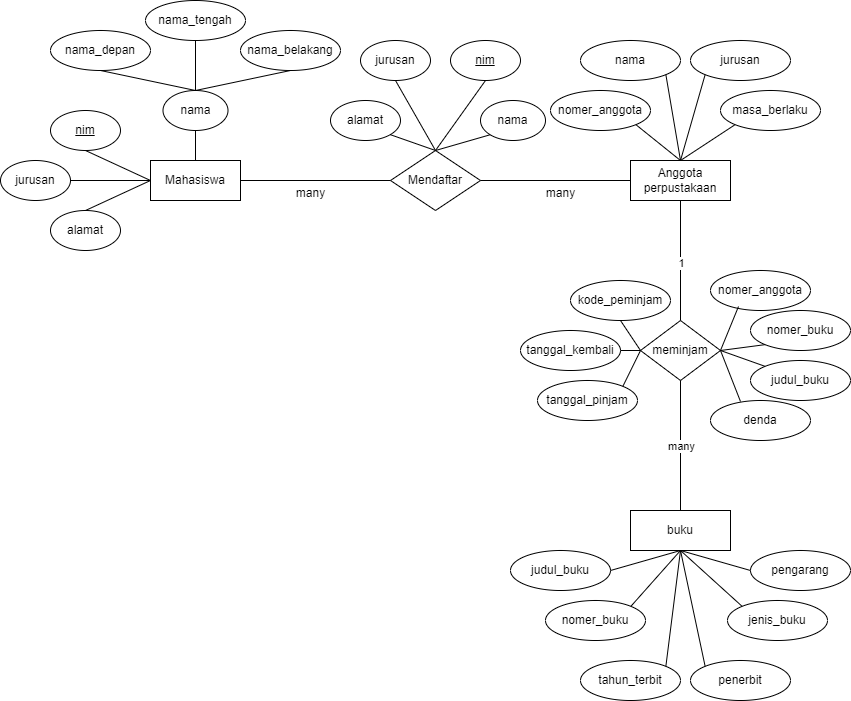

The diagram above was exported from draw.io. Its source (the exported page's mxGraphModel, read from the mxfile embedded in the PNG):
<mxGraphModel dx="954" dy="592" grid="1" gridSize="10" guides="1" tooltips="1" connect="1" arrows="1" fold="1" page="1" pageScale="1" pageWidth="827" pageHeight="1169" math="0" shadow="0">
  <root>
    <mxCell id="0" />
    <mxCell id="1" parent="0" />
    <mxCell id="2F7qU30TfzhKVuEZWxVw-1" value="Mahasiswa" style="whiteSpace=wrap;html=1;align=center;" parent="1" vertex="1">
      <mxGeometry x="150" y="250" width="90" height="40" as="geometry" />
    </mxCell>
    <mxCell id="2F7qU30TfzhKVuEZWxVw-2" value="nama" style="ellipse;whiteSpace=wrap;html=1;align=center;" parent="1" vertex="1">
      <mxGeometry x="162.5" y="180" width="65" height="40" as="geometry" />
    </mxCell>
    <mxCell id="2F7qU30TfzhKVuEZWxVw-3" value="nama_depan" style="ellipse;whiteSpace=wrap;html=1;align=center;" parent="1" vertex="1">
      <mxGeometry x="50" y="120" width="100" height="40" as="geometry" />
    </mxCell>
    <mxCell id="2F7qU30TfzhKVuEZWxVw-4" value="nama_belakang" style="ellipse;whiteSpace=wrap;html=1;align=center;" parent="1" vertex="1">
      <mxGeometry x="240" y="120" width="100" height="40" as="geometry" />
    </mxCell>
    <mxCell id="2F7qU30TfzhKVuEZWxVw-5" value="nama_tengah" style="ellipse;whiteSpace=wrap;html=1;align=center;" parent="1" vertex="1">
      <mxGeometry x="145" y="90" width="100" height="40" as="geometry" />
    </mxCell>
    <mxCell id="2F7qU30TfzhKVuEZWxVw-6" value="nim" style="ellipse;whiteSpace=wrap;html=1;align=center;fontStyle=4;" parent="1" vertex="1">
      <mxGeometry x="50" y="200" width="70" height="40" as="geometry" />
    </mxCell>
    <mxCell id="2F7qU30TfzhKVuEZWxVw-8" value="jurusan" style="ellipse;whiteSpace=wrap;html=1;align=center;" parent="1" vertex="1">
      <mxGeometry y="250" width="70" height="40" as="geometry" />
    </mxCell>
    <mxCell id="2F7qU30TfzhKVuEZWxVw-9" value="alamat" style="ellipse;whiteSpace=wrap;html=1;align=center;" parent="1" vertex="1">
      <mxGeometry x="50" y="300" width="70" height="40" as="geometry" />
    </mxCell>
    <mxCell id="2F7qU30TfzhKVuEZWxVw-10" value="Mendaftar" style="shape=rhombus;perimeter=rhombusPerimeter;whiteSpace=wrap;html=1;align=center;" parent="1" vertex="1">
      <mxGeometry x="390" y="240" width="90" height="60" as="geometry" />
    </mxCell>
    <mxCell id="2F7qU30TfzhKVuEZWxVw-11" value="alamat" style="ellipse;whiteSpace=wrap;html=1;align=center;" parent="1" vertex="1">
      <mxGeometry x="330" y="190" width="70" height="40" as="geometry" />
    </mxCell>
    <mxCell id="2F7qU30TfzhKVuEZWxVw-12" value="jurusan" style="ellipse;whiteSpace=wrap;html=1;align=center;" parent="1" vertex="1">
      <mxGeometry x="360" y="130" width="70" height="40" as="geometry" />
    </mxCell>
    <mxCell id="2F7qU30TfzhKVuEZWxVw-13" value="nim" style="ellipse;whiteSpace=wrap;html=1;align=center;fontStyle=4;" parent="1" vertex="1">
      <mxGeometry x="450" y="130" width="70" height="40" as="geometry" />
    </mxCell>
    <mxCell id="2F7qU30TfzhKVuEZWxVw-14" value="nama" style="ellipse;whiteSpace=wrap;html=1;align=center;" parent="1" vertex="1">
      <mxGeometry x="480" y="190" width="65" height="40" as="geometry" />
    </mxCell>
    <mxCell id="2F7qU30TfzhKVuEZWxVw-15" value="Anggota perpustakaan" style="whiteSpace=wrap;html=1;align=center;" parent="1" vertex="1">
      <mxGeometry x="630" y="250" width="100" height="40" as="geometry" />
    </mxCell>
    <mxCell id="2F7qU30TfzhKVuEZWxVw-17" value="nomer_anggota" style="ellipse;whiteSpace=wrap;html=1;align=center;" parent="1" vertex="1">
      <mxGeometry x="550" y="180" width="100" height="40" as="geometry" />
    </mxCell>
    <mxCell id="2F7qU30TfzhKVuEZWxVw-18" value="nama" style="ellipse;whiteSpace=wrap;html=1;align=center;" parent="1" vertex="1">
      <mxGeometry x="580" y="130" width="100" height="40" as="geometry" />
    </mxCell>
    <mxCell id="2F7qU30TfzhKVuEZWxVw-19" value="jurusan" style="ellipse;whiteSpace=wrap;html=1;align=center;" parent="1" vertex="1">
      <mxGeometry x="690" y="130" width="100" height="40" as="geometry" />
    </mxCell>
    <mxCell id="2F7qU30TfzhKVuEZWxVw-20" value="masa_berlaku" style="ellipse;whiteSpace=wrap;html=1;align=center;" parent="1" vertex="1">
      <mxGeometry x="720" y="180" width="100" height="40" as="geometry" />
    </mxCell>
    <mxCell id="2F7qU30TfzhKVuEZWxVw-21" value="" style="endArrow=none;html=1;rounded=0;entryX=0.5;entryY=1;entryDx=0;entryDy=0;exitX=0.5;exitY=0;exitDx=0;exitDy=0;" parent="1" source="2F7qU30TfzhKVuEZWxVw-1" target="2F7qU30TfzhKVuEZWxVw-2" edge="1">
      <mxGeometry relative="1" as="geometry">
        <mxPoint x="190" y="300" as="sourcePoint" />
        <mxPoint x="350" y="300" as="targetPoint" />
      </mxGeometry>
    </mxCell>
    <mxCell id="2F7qU30TfzhKVuEZWxVw-22" value="" style="endArrow=none;html=1;rounded=0;exitX=0.5;exitY=1;exitDx=0;exitDy=0;entryX=0.5;entryY=0;entryDx=0;entryDy=0;" parent="1" source="2F7qU30TfzhKVuEZWxVw-4" target="2F7qU30TfzhKVuEZWxVw-2" edge="1">
      <mxGeometry relative="1" as="geometry">
        <mxPoint x="330" y="210" as="sourcePoint" />
        <mxPoint x="490" y="210" as="targetPoint" />
      </mxGeometry>
    </mxCell>
    <mxCell id="2F7qU30TfzhKVuEZWxVw-23" value="" style="endArrow=none;html=1;rounded=0;exitX=0.5;exitY=1;exitDx=0;exitDy=0;entryX=0.5;entryY=0;entryDx=0;entryDy=0;" parent="1" source="2F7qU30TfzhKVuEZWxVw-5" target="2F7qU30TfzhKVuEZWxVw-2" edge="1">
      <mxGeometry relative="1" as="geometry">
        <mxPoint x="300" y="170" as="sourcePoint" />
        <mxPoint x="205" y="190" as="targetPoint" />
      </mxGeometry>
    </mxCell>
    <mxCell id="2F7qU30TfzhKVuEZWxVw-24" value="" style="endArrow=none;html=1;rounded=0;exitX=0.5;exitY=1;exitDx=0;exitDy=0;entryX=0.5;entryY=0;entryDx=0;entryDy=0;" parent="1" source="2F7qU30TfzhKVuEZWxVw-3" target="2F7qU30TfzhKVuEZWxVw-2" edge="1">
      <mxGeometry relative="1" as="geometry">
        <mxPoint x="300" y="170" as="sourcePoint" />
        <mxPoint x="200" y="180" as="targetPoint" />
      </mxGeometry>
    </mxCell>
    <mxCell id="2F7qU30TfzhKVuEZWxVw-25" value="" style="endArrow=none;html=1;rounded=0;exitX=0.5;exitY=1;exitDx=0;exitDy=0;entryX=0;entryY=0.5;entryDx=0;entryDy=0;" parent="1" source="2F7qU30TfzhKVuEZWxVw-6" target="2F7qU30TfzhKVuEZWxVw-1" edge="1">
      <mxGeometry relative="1" as="geometry">
        <mxPoint x="330" y="210" as="sourcePoint" />
        <mxPoint x="490" y="210" as="targetPoint" />
      </mxGeometry>
    </mxCell>
    <mxCell id="2F7qU30TfzhKVuEZWxVw-26" value="" style="endArrow=none;html=1;rounded=0;exitX=1;exitY=0.5;exitDx=0;exitDy=0;entryX=0;entryY=0.5;entryDx=0;entryDy=0;" parent="1" source="2F7qU30TfzhKVuEZWxVw-8" target="2F7qU30TfzhKVuEZWxVw-1" edge="1">
      <mxGeometry relative="1" as="geometry">
        <mxPoint x="95" y="250" as="sourcePoint" />
        <mxPoint x="160" y="280" as="targetPoint" />
      </mxGeometry>
    </mxCell>
    <mxCell id="2F7qU30TfzhKVuEZWxVw-27" value="" style="endArrow=none;html=1;rounded=0;exitX=0.5;exitY=0;exitDx=0;exitDy=0;entryX=0;entryY=0.5;entryDx=0;entryDy=0;" parent="1" source="2F7qU30TfzhKVuEZWxVw-9" target="2F7qU30TfzhKVuEZWxVw-1" edge="1">
      <mxGeometry relative="1" as="geometry">
        <mxPoint x="80" y="280" as="sourcePoint" />
        <mxPoint x="160" y="280" as="targetPoint" />
      </mxGeometry>
    </mxCell>
    <mxCell id="2F7qU30TfzhKVuEZWxVw-28" value="" style="endArrow=none;html=1;rounded=0;exitX=1;exitY=0.5;exitDx=0;exitDy=0;entryX=0;entryY=0.5;entryDx=0;entryDy=0;" parent="1" source="2F7qU30TfzhKVuEZWxVw-1" target="2F7qU30TfzhKVuEZWxVw-10" edge="1">
      <mxGeometry relative="1" as="geometry">
        <mxPoint x="330" y="210" as="sourcePoint" />
        <mxPoint x="490" y="210" as="targetPoint" />
      </mxGeometry>
    </mxCell>
    <mxCell id="2F7qU30TfzhKVuEZWxVw-29" value="" style="endArrow=none;html=1;rounded=0;exitX=0.5;exitY=0;exitDx=0;exitDy=0;entryX=0.5;entryY=1;entryDx=0;entryDy=0;" parent="1" source="2F7qU30TfzhKVuEZWxVw-10" target="2F7qU30TfzhKVuEZWxVw-13" edge="1">
      <mxGeometry relative="1" as="geometry">
        <mxPoint x="250" y="280" as="sourcePoint" />
        <mxPoint x="400" y="280" as="targetPoint" />
      </mxGeometry>
    </mxCell>
    <mxCell id="2F7qU30TfzhKVuEZWxVw-30" value="" style="endArrow=none;html=1;rounded=0;exitX=0;exitY=1;exitDx=0;exitDy=0;entryX=0.5;entryY=0;entryDx=0;entryDy=0;" parent="1" source="2F7qU30TfzhKVuEZWxVw-14" target="2F7qU30TfzhKVuEZWxVw-10" edge="1">
      <mxGeometry relative="1" as="geometry">
        <mxPoint x="260" y="290" as="sourcePoint" />
        <mxPoint x="410" y="290" as="targetPoint" />
      </mxGeometry>
    </mxCell>
    <mxCell id="2F7qU30TfzhKVuEZWxVw-31" value="" style="endArrow=none;html=1;rounded=0;exitX=1;exitY=1;exitDx=0;exitDy=0;entryX=0.5;entryY=0;entryDx=0;entryDy=0;" parent="1" source="2F7qU30TfzhKVuEZWxVw-11" target="2F7qU30TfzhKVuEZWxVw-10" edge="1">
      <mxGeometry relative="1" as="geometry">
        <mxPoint x="270" y="300" as="sourcePoint" />
        <mxPoint x="420" y="300" as="targetPoint" />
      </mxGeometry>
    </mxCell>
    <mxCell id="2F7qU30TfzhKVuEZWxVw-32" value="" style="endArrow=none;html=1;rounded=0;exitX=0.5;exitY=1;exitDx=0;exitDy=0;entryX=0.5;entryY=0;entryDx=0;entryDy=0;" parent="1" source="2F7qU30TfzhKVuEZWxVw-12" target="2F7qU30TfzhKVuEZWxVw-10" edge="1">
      <mxGeometry relative="1" as="geometry">
        <mxPoint x="280" y="310" as="sourcePoint" />
        <mxPoint x="430" y="310" as="targetPoint" />
      </mxGeometry>
    </mxCell>
    <mxCell id="2F7qU30TfzhKVuEZWxVw-33" value="" style="endArrow=none;html=1;rounded=0;exitX=1;exitY=0.5;exitDx=0;exitDy=0;entryX=0;entryY=0.5;entryDx=0;entryDy=0;" parent="1" source="2F7qU30TfzhKVuEZWxVw-10" target="2F7qU30TfzhKVuEZWxVw-15" edge="1">
      <mxGeometry relative="1" as="geometry">
        <mxPoint x="250" y="280" as="sourcePoint" />
        <mxPoint x="400" y="280" as="targetPoint" />
      </mxGeometry>
    </mxCell>
    <mxCell id="2F7qU30TfzhKVuEZWxVw-34" value="" style="endArrow=none;html=1;rounded=0;exitX=1;exitY=1;exitDx=0;exitDy=0;entryX=0.5;entryY=0;entryDx=0;entryDy=0;" parent="1" source="2F7qU30TfzhKVuEZWxVw-18" target="2F7qU30TfzhKVuEZWxVw-15" edge="1">
      <mxGeometry relative="1" as="geometry">
        <mxPoint x="490" y="280" as="sourcePoint" />
        <mxPoint x="647" y="280" as="targetPoint" />
      </mxGeometry>
    </mxCell>
    <mxCell id="2F7qU30TfzhKVuEZWxVw-35" value="" style="endArrow=none;html=1;rounded=0;exitX=0.5;exitY=0;exitDx=0;exitDy=0;entryX=0;entryY=1;entryDx=0;entryDy=0;" parent="1" source="2F7qU30TfzhKVuEZWxVw-15" target="2F7qU30TfzhKVuEZWxVw-19" edge="1">
      <mxGeometry relative="1" as="geometry">
        <mxPoint x="500" y="290" as="sourcePoint" />
        <mxPoint x="657" y="290" as="targetPoint" />
      </mxGeometry>
    </mxCell>
    <mxCell id="2F7qU30TfzhKVuEZWxVw-36" value="" style="endArrow=none;html=1;rounded=0;exitX=1;exitY=1;exitDx=0;exitDy=0;entryX=0.5;entryY=0;entryDx=0;entryDy=0;" parent="1" source="2F7qU30TfzhKVuEZWxVw-17" target="2F7qU30TfzhKVuEZWxVw-15" edge="1">
      <mxGeometry relative="1" as="geometry">
        <mxPoint x="510" y="300" as="sourcePoint" />
        <mxPoint x="667" y="300" as="targetPoint" />
      </mxGeometry>
    </mxCell>
    <mxCell id="2F7qU30TfzhKVuEZWxVw-37" value="" style="endArrow=none;html=1;rounded=0;exitX=0.5;exitY=0;exitDx=0;exitDy=0;entryX=0;entryY=1;entryDx=0;entryDy=0;" parent="1" source="2F7qU30TfzhKVuEZWxVw-15" target="2F7qU30TfzhKVuEZWxVw-20" edge="1">
      <mxGeometry relative="1" as="geometry">
        <mxPoint x="520" y="310" as="sourcePoint" />
        <mxPoint x="677" y="310" as="targetPoint" />
      </mxGeometry>
    </mxCell>
    <mxCell id="2F7qU30TfzhKVuEZWxVw-38" value="meminjam" style="shape=rhombus;perimeter=rhombusPerimeter;whiteSpace=wrap;html=1;align=center;" parent="1" vertex="1">
      <mxGeometry x="640" y="410" width="80" height="60" as="geometry" />
    </mxCell>
    <mxCell id="2F7qU30TfzhKVuEZWxVw-39" value="tanggal_kembali" style="ellipse;whiteSpace=wrap;html=1;align=center;" parent="1" vertex="1">
      <mxGeometry x="520" y="420" width="100" height="40" as="geometry" />
    </mxCell>
    <mxCell id="2F7qU30TfzhKVuEZWxVw-40" value="kode_peminjam" style="ellipse;whiteSpace=wrap;html=1;align=center;" parent="1" vertex="1">
      <mxGeometry x="570" y="370" width="100" height="40" as="geometry" />
    </mxCell>
    <mxCell id="2F7qU30TfzhKVuEZWxVw-41" value="tanggal_pinjam" style="ellipse;whiteSpace=wrap;html=1;align=center;" parent="1" vertex="1">
      <mxGeometry x="537" y="470" width="100" height="40" as="geometry" />
    </mxCell>
    <mxCell id="2F7qU30TfzhKVuEZWxVw-43" value="" style="endArrow=none;html=1;rounded=0;exitX=0.5;exitY=1;exitDx=0;exitDy=0;entryX=0.5;entryY=0;entryDx=0;entryDy=0;" parent="1" source="2F7qU30TfzhKVuEZWxVw-15" target="2F7qU30TfzhKVuEZWxVw-38" edge="1">
      <mxGeometry relative="1" as="geometry">
        <mxPoint x="330" y="310" as="sourcePoint" />
        <mxPoint x="490" y="310" as="targetPoint" />
      </mxGeometry>
    </mxCell>
    <mxCell id="2F7qU30TfzhKVuEZWxVw-60" value="1" style="edgeLabel;html=1;align=center;verticalAlign=middle;resizable=0;points=[];" parent="2F7qU30TfzhKVuEZWxVw-43" vertex="1" connectable="0">
      <mxGeometry x="0.0333" relative="1" as="geometry">
        <mxPoint as="offset" />
      </mxGeometry>
    </mxCell>
    <mxCell id="2F7qU30TfzhKVuEZWxVw-44" value="nomer_anggota" style="ellipse;whiteSpace=wrap;html=1;align=center;" parent="1" vertex="1">
      <mxGeometry x="710" y="360" width="100" height="40" as="geometry" />
    </mxCell>
    <mxCell id="2F7qU30TfzhKVuEZWxVw-45" value="nomer_buku" style="ellipse;whiteSpace=wrap;html=1;align=center;" parent="1" vertex="1">
      <mxGeometry x="750" y="400" width="100" height="40" as="geometry" />
    </mxCell>
    <mxCell id="2F7qU30TfzhKVuEZWxVw-46" value="judul_buku" style="ellipse;whiteSpace=wrap;html=1;align=center;" parent="1" vertex="1">
      <mxGeometry x="750" y="450" width="100" height="40" as="geometry" />
    </mxCell>
    <mxCell id="2F7qU30TfzhKVuEZWxVw-47" value="denda" style="ellipse;whiteSpace=wrap;html=1;align=center;" parent="1" vertex="1">
      <mxGeometry x="710" y="490" width="100" height="40" as="geometry" />
    </mxCell>
    <mxCell id="2F7qU30TfzhKVuEZWxVw-48" value="" style="endArrow=none;html=1;rounded=0;exitX=1;exitY=0;exitDx=0;exitDy=0;entryX=0;entryY=0.5;entryDx=0;entryDy=0;" parent="1" source="2F7qU30TfzhKVuEZWxVw-41" target="2F7qU30TfzhKVuEZWxVw-38" edge="1">
      <mxGeometry relative="1" as="geometry">
        <mxPoint x="245" y="330" as="sourcePoint" />
        <mxPoint x="405" y="330" as="targetPoint" />
      </mxGeometry>
    </mxCell>
    <mxCell id="2F7qU30TfzhKVuEZWxVw-49" value="" style="endArrow=none;html=1;rounded=0;entryX=0.5;entryY=1;entryDx=0;entryDy=0;exitX=0;exitY=0.5;exitDx=0;exitDy=0;" parent="1" source="2F7qU30TfzhKVuEZWxVw-38" target="2F7qU30TfzhKVuEZWxVw-40" edge="1">
      <mxGeometry relative="1" as="geometry">
        <mxPoint x="310" y="399" as="sourcePoint" />
        <mxPoint x="470" y="399" as="targetPoint" />
      </mxGeometry>
    </mxCell>
    <mxCell id="2F7qU30TfzhKVuEZWxVw-50" value="" style="endArrow=none;html=1;rounded=0;exitX=1;exitY=0.5;exitDx=0;exitDy=0;entryX=0;entryY=0.5;entryDx=0;entryDy=0;" parent="1" source="2F7qU30TfzhKVuEZWxVw-39" target="2F7qU30TfzhKVuEZWxVw-38" edge="1">
      <mxGeometry relative="1" as="geometry">
        <mxPoint x="240" y="449" as="sourcePoint" />
        <mxPoint x="400" y="449" as="targetPoint" />
      </mxGeometry>
    </mxCell>
    <mxCell id="2F7qU30TfzhKVuEZWxVw-51" value="" style="endArrow=none;html=1;rounded=0;exitX=0.3;exitY=0.025;exitDx=0;exitDy=0;entryX=1;entryY=0.5;entryDx=0;entryDy=0;exitPerimeter=0;" parent="1" source="2F7qU30TfzhKVuEZWxVw-47" target="2F7qU30TfzhKVuEZWxVw-38" edge="1">
      <mxGeometry relative="1" as="geometry">
        <mxPoint x="632" y="486" as="sourcePoint" />
        <mxPoint x="657" y="460" as="targetPoint" />
      </mxGeometry>
    </mxCell>
    <mxCell id="2F7qU30TfzhKVuEZWxVw-52" value="" style="endArrow=none;html=1;rounded=0;exitX=0;exitY=0;exitDx=0;exitDy=0;entryX=1;entryY=0.5;entryDx=0;entryDy=0;" parent="1" source="2F7qU30TfzhKVuEZWxVw-46" target="2F7qU30TfzhKVuEZWxVw-38" edge="1">
      <mxGeometry relative="1" as="geometry">
        <mxPoint x="642" y="496" as="sourcePoint" />
        <mxPoint x="667" y="470" as="targetPoint" />
      </mxGeometry>
    </mxCell>
    <mxCell id="2F7qU30TfzhKVuEZWxVw-53" value="" style="endArrow=none;html=1;rounded=0;exitX=0;exitY=1;exitDx=0;exitDy=0;entryX=1;entryY=0.5;entryDx=0;entryDy=0;" parent="1" source="2F7qU30TfzhKVuEZWxVw-45" target="2F7qU30TfzhKVuEZWxVw-38" edge="1">
      <mxGeometry relative="1" as="geometry">
        <mxPoint x="652" y="506" as="sourcePoint" />
        <mxPoint x="677" y="480" as="targetPoint" />
      </mxGeometry>
    </mxCell>
    <mxCell id="2F7qU30TfzhKVuEZWxVw-54" value="" style="endArrow=none;html=1;rounded=0;exitX=0.28;exitY=0.9;exitDx=0;exitDy=0;entryX=1;entryY=0.5;entryDx=0;entryDy=0;exitPerimeter=0;" parent="1" source="2F7qU30TfzhKVuEZWxVw-44" target="2F7qU30TfzhKVuEZWxVw-38" edge="1">
      <mxGeometry relative="1" as="geometry">
        <mxPoint x="662" y="516" as="sourcePoint" />
        <mxPoint x="687" y="490" as="targetPoint" />
      </mxGeometry>
    </mxCell>
    <mxCell id="2F7qU30TfzhKVuEZWxVw-57" value="many" style="text;html=1;align=center;verticalAlign=middle;resizable=0;points=[];autosize=1;strokeColor=none;fillColor=none;" parent="1" vertex="1">
      <mxGeometry x="285" y="268" width="50" height="30" as="geometry" />
    </mxCell>
    <mxCell id="2F7qU30TfzhKVuEZWxVw-58" value="many" style="text;html=1;align=center;verticalAlign=middle;resizable=0;points=[];autosize=1;strokeColor=none;fillColor=none;" parent="1" vertex="1">
      <mxGeometry x="535" y="268" width="50" height="30" as="geometry" />
    </mxCell>
    <mxCell id="2F7qU30TfzhKVuEZWxVw-61" value="buku" style="whiteSpace=wrap;html=1;align=center;" parent="1" vertex="1">
      <mxGeometry x="630" y="600" width="100" height="40" as="geometry" />
    </mxCell>
    <mxCell id="2F7qU30TfzhKVuEZWxVw-62" value="jenis_buku" style="ellipse;whiteSpace=wrap;html=1;align=center;" parent="1" vertex="1">
      <mxGeometry x="727" y="690" width="100" height="40" as="geometry" />
    </mxCell>
    <mxCell id="2F7qU30TfzhKVuEZWxVw-63" value="pengarang" style="ellipse;whiteSpace=wrap;html=1;align=center;" parent="1" vertex="1">
      <mxGeometry x="750" y="640" width="100" height="40" as="geometry" />
    </mxCell>
    <mxCell id="2F7qU30TfzhKVuEZWxVw-64" value="tahun_terbit" style="ellipse;whiteSpace=wrap;html=1;align=center;" parent="1" vertex="1">
      <mxGeometry x="580" y="750" width="100" height="40" as="geometry" />
    </mxCell>
    <mxCell id="2F7qU30TfzhKVuEZWxVw-65" value="judul_buku" style="ellipse;whiteSpace=wrap;html=1;align=center;" parent="1" vertex="1">
      <mxGeometry x="510" y="640" width="100" height="40" as="geometry" />
    </mxCell>
    <mxCell id="2F7qU30TfzhKVuEZWxVw-66" value="penerbit" style="ellipse;whiteSpace=wrap;html=1;align=center;" parent="1" vertex="1">
      <mxGeometry x="690" y="750" width="100" height="40" as="geometry" />
    </mxCell>
    <mxCell id="2F7qU30TfzhKVuEZWxVw-67" value="nomer_buku" style="ellipse;whiteSpace=wrap;html=1;align=center;" parent="1" vertex="1">
      <mxGeometry x="545" y="690" width="100" height="40" as="geometry" />
    </mxCell>
    <mxCell id="2F7qU30TfzhKVuEZWxVw-68" value="" style="endArrow=none;html=1;rounded=0;entryX=0.5;entryY=1;entryDx=0;entryDy=0;exitX=1;exitY=0.5;exitDx=0;exitDy=0;" parent="1" source="2F7qU30TfzhKVuEZWxVw-65" target="2F7qU30TfzhKVuEZWxVw-61" edge="1">
      <mxGeometry relative="1" as="geometry">
        <mxPoint x="290" y="709.5" as="sourcePoint" />
        <mxPoint x="450" y="709.5" as="targetPoint" />
      </mxGeometry>
    </mxCell>
    <mxCell id="2F7qU30TfzhKVuEZWxVw-69" value="" style="endArrow=none;html=1;rounded=0;entryX=0.5;entryY=1;entryDx=0;entryDy=0;exitX=0;exitY=0;exitDx=0;exitDy=0;" parent="1" source="2F7qU30TfzhKVuEZWxVw-66" target="2F7qU30TfzhKVuEZWxVw-61" edge="1">
      <mxGeometry relative="1" as="geometry">
        <mxPoint x="300" y="560" as="sourcePoint" />
        <mxPoint x="460" y="560" as="targetPoint" />
      </mxGeometry>
    </mxCell>
    <mxCell id="2F7qU30TfzhKVuEZWxVw-70" value="" style="endArrow=none;html=1;rounded=0;entryX=0.5;entryY=1;entryDx=0;entryDy=0;exitX=1;exitY=0;exitDx=0;exitDy=0;" parent="1" source="2F7qU30TfzhKVuEZWxVw-67" target="2F7qU30TfzhKVuEZWxVw-61" edge="1">
      <mxGeometry relative="1" as="geometry">
        <mxPoint x="200" y="780" as="sourcePoint" />
        <mxPoint x="360" y="780" as="targetPoint" />
      </mxGeometry>
    </mxCell>
    <mxCell id="2F7qU30TfzhKVuEZWxVw-71" value="" style="endArrow=none;html=1;rounded=0;entryX=0.5;entryY=1;entryDx=0;entryDy=0;exitX=1;exitY=0;exitDx=0;exitDy=0;" parent="1" source="2F7qU30TfzhKVuEZWxVw-64" target="2F7qU30TfzhKVuEZWxVw-61" edge="1">
      <mxGeometry relative="1" as="geometry">
        <mxPoint x="110" y="640" as="sourcePoint" />
        <mxPoint x="270" y="640" as="targetPoint" />
      </mxGeometry>
    </mxCell>
    <mxCell id="2F7qU30TfzhKVuEZWxVw-72" value="" style="endArrow=none;html=1;rounded=0;entryX=0.5;entryY=1;entryDx=0;entryDy=0;exitX=0.5;exitY=0;exitDx=0;exitDy=0;" parent="1" source="2F7qU30TfzhKVuEZWxVw-61" target="2F7qU30TfzhKVuEZWxVw-38" edge="1">
      <mxGeometry relative="1" as="geometry">
        <mxPoint x="715" y="766" as="sourcePoint" />
        <mxPoint x="690" y="650" as="targetPoint" />
      </mxGeometry>
    </mxCell>
    <mxCell id="2F7qU30TfzhKVuEZWxVw-75" value="many" style="edgeLabel;html=1;align=center;verticalAlign=middle;resizable=0;points=[];" parent="2F7qU30TfzhKVuEZWxVw-72" vertex="1" connectable="0">
      <mxGeometry relative="1" as="geometry">
        <mxPoint as="offset" />
      </mxGeometry>
    </mxCell>
    <mxCell id="2F7qU30TfzhKVuEZWxVw-73" value="" style="endArrow=none;html=1;rounded=0;entryX=0.5;entryY=1;entryDx=0;entryDy=0;exitX=0;exitY=0.5;exitDx=0;exitDy=0;" parent="1" source="2F7qU30TfzhKVuEZWxVw-63" target="2F7qU30TfzhKVuEZWxVw-61" edge="1">
      <mxGeometry relative="1" as="geometry">
        <mxPoint x="725" y="776" as="sourcePoint" />
        <mxPoint x="700" y="660" as="targetPoint" />
      </mxGeometry>
    </mxCell>
    <mxCell id="2F7qU30TfzhKVuEZWxVw-74" value="" style="endArrow=none;html=1;rounded=0;entryX=0.5;entryY=1;entryDx=0;entryDy=0;exitX=0;exitY=0;exitDx=0;exitDy=0;" parent="1" source="2F7qU30TfzhKVuEZWxVw-62" target="2F7qU30TfzhKVuEZWxVw-61" edge="1">
      <mxGeometry relative="1" as="geometry">
        <mxPoint x="735" y="786" as="sourcePoint" />
        <mxPoint x="710" y="670" as="targetPoint" />
      </mxGeometry>
    </mxCell>
  </root>
</mxGraphModel>